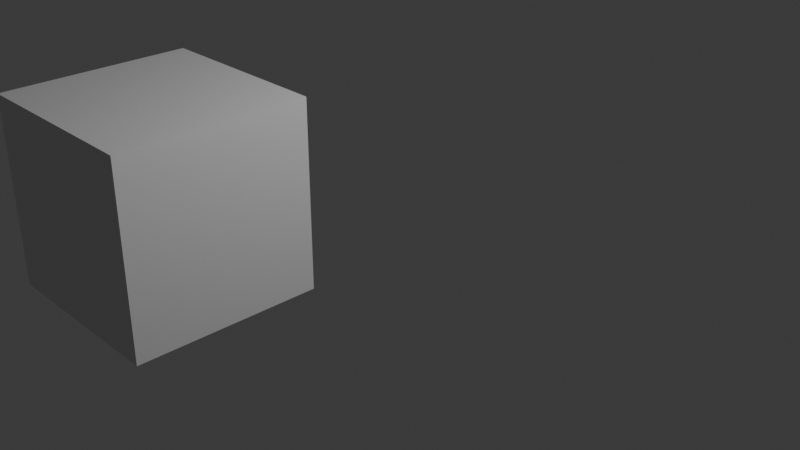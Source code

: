 # Source: unschool-testmap.blend  (saved by Blender 4.4.32; exported with 4.5.12 LTS)
import bpy
from mathutils import Matrix  # noqa: F401  (used for matrix-valued properties, if any)

bpy.ops.wm.read_factory_settings(use_empty=True)
scene = bpy.context.scene
scene.name = 'Scene'

# ---- collections
col_collection = bpy.data.collections.new('Collection'); scene.collection.children.link(col_collection)

# ---- materials (node trees are filled in below, after node groups)
mat_material = bpy.data.materials.new('Material')
mat_material.alpha_threshold = 0.0
mat_material.roughness = 0.5
mat_material.line_color = (0.0, 0.0, 0.0, 1.0)
mat_material_001 = bpy.data.materials.new('Material.001')
mat_material_001.alpha_threshold = 0.0
mat_material_001.roughness = 0.5
mat_material_001.line_color = (0.0, 0.0, 0.0, 1.0)

# ---- material node trees
mat_material.use_nodes = True; mat_material.node_tree.nodes.clear()
_N = mat_material.node_tree.nodes; _L = mat_material.node_tree.links
n0 = _N.new('ShaderNodeOutputMaterial'); n0.name = 'Material Output'; n0.location = (300, 300)
n1 = _N.new('ShaderNodeBsdfPrincipled'); n1.name = 'Principled BSDF'; n1.location = (10, 300)
n1.inputs[3].default_value = 1.45
_L.new(n1.outputs[0], n0.inputs[0])
n0.is_active_output = True
mat_material_001.use_nodes = True; mat_material_001.node_tree.nodes.clear()
_N = mat_material_001.node_tree.nodes; _L = mat_material_001.node_tree.links
n0 = _N.new('ShaderNodeOutputMaterial'); n0.name = 'Material Output'; n0.location = (300, 300)
n1 = _N.new('ShaderNodeBsdfPrincipled'); n1.name = 'Principled BSDF'; n1.location = (10, 300)
n1.inputs[3].default_value = 1.45
_L.new(n1.outputs[0], n0.inputs[0])
n0.is_active_output = True

# ---- world
world_world = bpy.data.worlds.new('World'); scene.world = world_world
world_world.use_nodes = True; world_world.node_tree.nodes.clear()
_N = world_world.node_tree.nodes; _L = world_world.node_tree.links
n0 = _N.new('ShaderNodeOutputWorld'); n0.name = 'World Output'; n0.location = (300, 300)
n1 = _N.new('ShaderNodeBackground'); n1.name = 'Background'; n1.location = (10, 300)
n1.inputs[0].default_value = (0.05088, 0.05088, 0.05088, 1.0)
_L.new(n1.outputs[0], n0.inputs[0])
n0.is_active_output = True
world_world.color = (0.05088, 0.05088, 0.05088)
world_world.sun_shadow_jitter_overblur = 0.0

# ---- cameras
cam_camera = bpy.data.cameras.new('Camera')
cam_camera.clip_end = 100.0
cam_camera.ortho_scale = 7.314

# ---- lights
light_light = bpy.data.lights.new('Light', 'POINT')
light_light.energy = 1000.0
light_light.shadow_soft_size = 0.1

# ---- meshes
me_cube = bpy.data.meshes.new('Cube')
me_cube.from_pydata([(1.0, 1.0, 1.0), (1.0, 1.0, -1.0), (1.0, -1.0, 1.0), (1.0, -1.0, -1.0), (-1.0, 1.0, 1.0), (-1.0, 1.0, -1.0), (-1.0, -1.0, 1.0), (-1.0, -1.0, -1.0)], [], [(0, 4, 6, 2), (3, 2, 6, 7), (7, 6, 4, 5), (5, 1, 3, 7), (1, 0, 2, 3), (5, 4, 0, 1)])
_uv = me_cube.uv_layers.new(name='UVMap')
_uv.uv.foreach_set('vector', [0.625, 0.5, 0.875, 0.5, 0.875, 0.75, 0.625, 0.75, 0.375, 0.75, 0.625, 0.75, 0.625, 1.0, 0.375, 1.0, 0.375, 0.0, 0.625, 0.0, 0.625, 0.25, 0.375, 0.25, 0.125, 0.5, 0.375, 0.5, 0.375, 0.75, 0.125, 0.75, 0.375, 0.5, 0.625, 0.5, 0.625, 0.75, 0.375, 0.75, 0.375, 0.25, 0.625, 0.25, 0.625, 0.5, 0.375, 0.5])
me_cube.materials.append(mat_material)
me_cube.use_mirror_vertex_groups = False
me_cube.update()
me_cube_001 = bpy.data.meshes.new('Cube.001')
me_cube_001.from_pydata([(1.0, 1.0, 1.0), (1.0, 1.0, -1.0), (1.0, -1.0, 1.0), (1.0, -1.0, -1.0), (-1.0, 1.0, 1.0), (-1.0, 1.0, -1.0), (-1.0, -1.0, 1.0), (-1.0, -1.0, -1.0)], [], [(0, 4, 6, 2), (3, 2, 6, 7), (7, 6, 4, 5), (5, 1, 3, 7), (1, 0, 2, 3), (5, 4, 0, 1)])
_uv = me_cube_001.uv_layers.new(name='UVMap')
_uv.uv.foreach_set('vector', [0.625, 0.5, 0.875, 0.5, 0.875, 0.75, 0.625, 0.75, 0.375, 0.75, 0.625, 0.75, 0.625, 1.0, 0.375, 1.0, 0.375, 0.0, 0.625, 0.0, 0.625, 0.25, 0.375, 0.25, 0.125, 0.5, 0.375, 0.5, 0.375, 0.75, 0.125, 0.75, 0.375, 0.5, 0.625, 0.5, 0.625, 0.75, 0.375, 0.75, 0.375, 0.25, 0.625, 0.25, 0.625, 0.5, 0.375, 0.5])
me_cube_001.materials.append(mat_material_001)
me_cube_001.use_mirror_vertex_groups = False
me_cube_001.update()

# ---- objects
ob_cube = bpy.data.objects.new('Cube', me_cube)
ob_light = bpy.data.objects.new('Light', light_light)
ob_camera = bpy.data.objects.new('Camera', cam_camera)
ob_cube_001 = bpy.data.objects.new('Cube.001', me_cube_001)

# ---- transforms, parenting, visibility, modifiers, constraints
ob_cube.location = (-1.198, 2.207, 3.991)
ob_cube.lock_rotations_4d = False
ob_cube.empty_display_type = 'ARROWS'
ob_cube.lineart.crease_threshold = 0.0
ob_light.location = (4.076, 1.005, 5.904)
ob_light.rotation_euler = (0.6503, 0.05522, 1.866)
ob_light.lock_rotations_4d = False
ob_light.empty_display_type = 'ARROWS'
ob_light.color = (0.0, 0.0, 0.0, 0.0)
ob_light.lineart.crease_threshold = 0.0
ob_camera.location = (7.359, -6.926, 4.958)
ob_camera.rotation_euler = (1.109, 0.0, 0.8149)
ob_camera.lock_rotations_4d = False
ob_camera.empty_display_type = 'ARROWS'
ob_camera.color = (0.0, 0.0, 0.0, 0.0)
ob_camera.display_type = 'WIRE'
ob_camera.lineart.crease_threshold = 0.0
ob_cube_001.location = (-1.163, -2.003, 0.5116)
ob_cube_001.lock_rotations_4d = False
ob_cube_001.empty_display_type = 'ARROWS'
ob_cube_001.lineart.crease_threshold = 0.0

# ---- collection membership
col_collection.objects.link(ob_cube)
col_collection.objects.link(ob_light)
col_collection.objects.link(ob_camera)
col_collection.objects.link(ob_cube_001)

# ---- scene / render settings (as saved in the file)
scene.camera = ob_camera
scene.frame_start = 1; scene.frame_end = 250; scene.frame_set(1)
scene.render.engine = 'BLENDER_EEVEE_NEXT'
bpy.context.view_layer.update()
